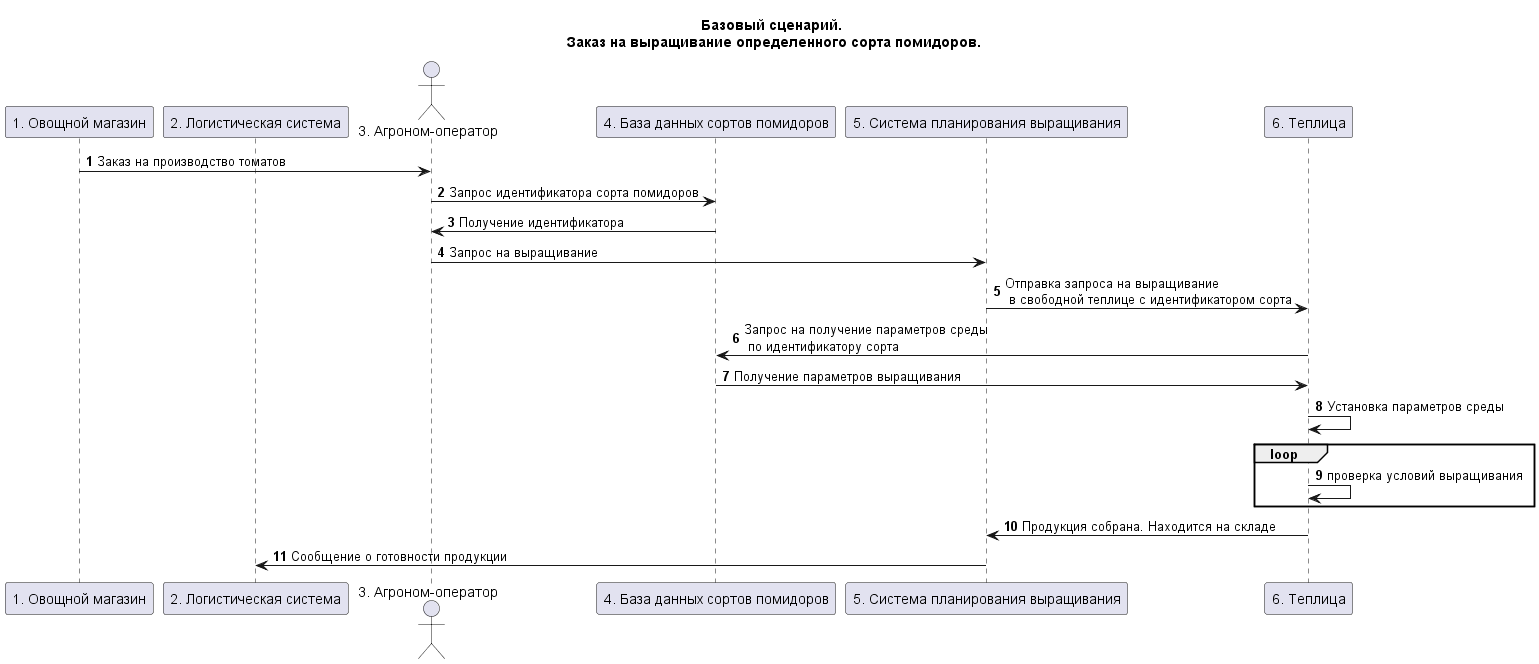

The diagram above was rendered by PlantUML. Its source (embedded in the PNG):
@startuml "usecases"

title "Базовый сценарий.\n Заказ на выращивание определенного сорта помидоров."

participant "1. Овощной магазин" as vegetable_shop
participant "2. Логистическая система" as logistics_system
actor "3. Агроном-оператор" as operator
participant "4. База данных сортов помидоров" as tomato_db
participant "5. Система планирования выращивания" as growing_manager_system
participant "6. Теплица" as greenhouse

autonumber
vegetable_shop -> operator: Заказ на производство томатов

operator -> tomato_db: Запрос идентификатора сорта помидоров
tomato_db -> operator: Получение идентификатора

operator -> growing_manager_system: Запрос на выращивание
growing_manager_system -> greenhouse: Отправка запроса на выращивание\n в свободной теплице с идентификатором сорта

greenhouse -> tomato_db: Запрос на получение параметров среды\n по идентификатору сорта
tomato_db -> greenhouse: Получение параметров выращивания

greenhouse -> greenhouse: Установка параметров среды

loop
greenhouse -> greenhouse: проверка условий выращивания
end

greenhouse -> growing_manager_system: Продукция собрана. Находится на складе

growing_manager_system -> logistics_system: Сообщение о готовности продукции

@enduml